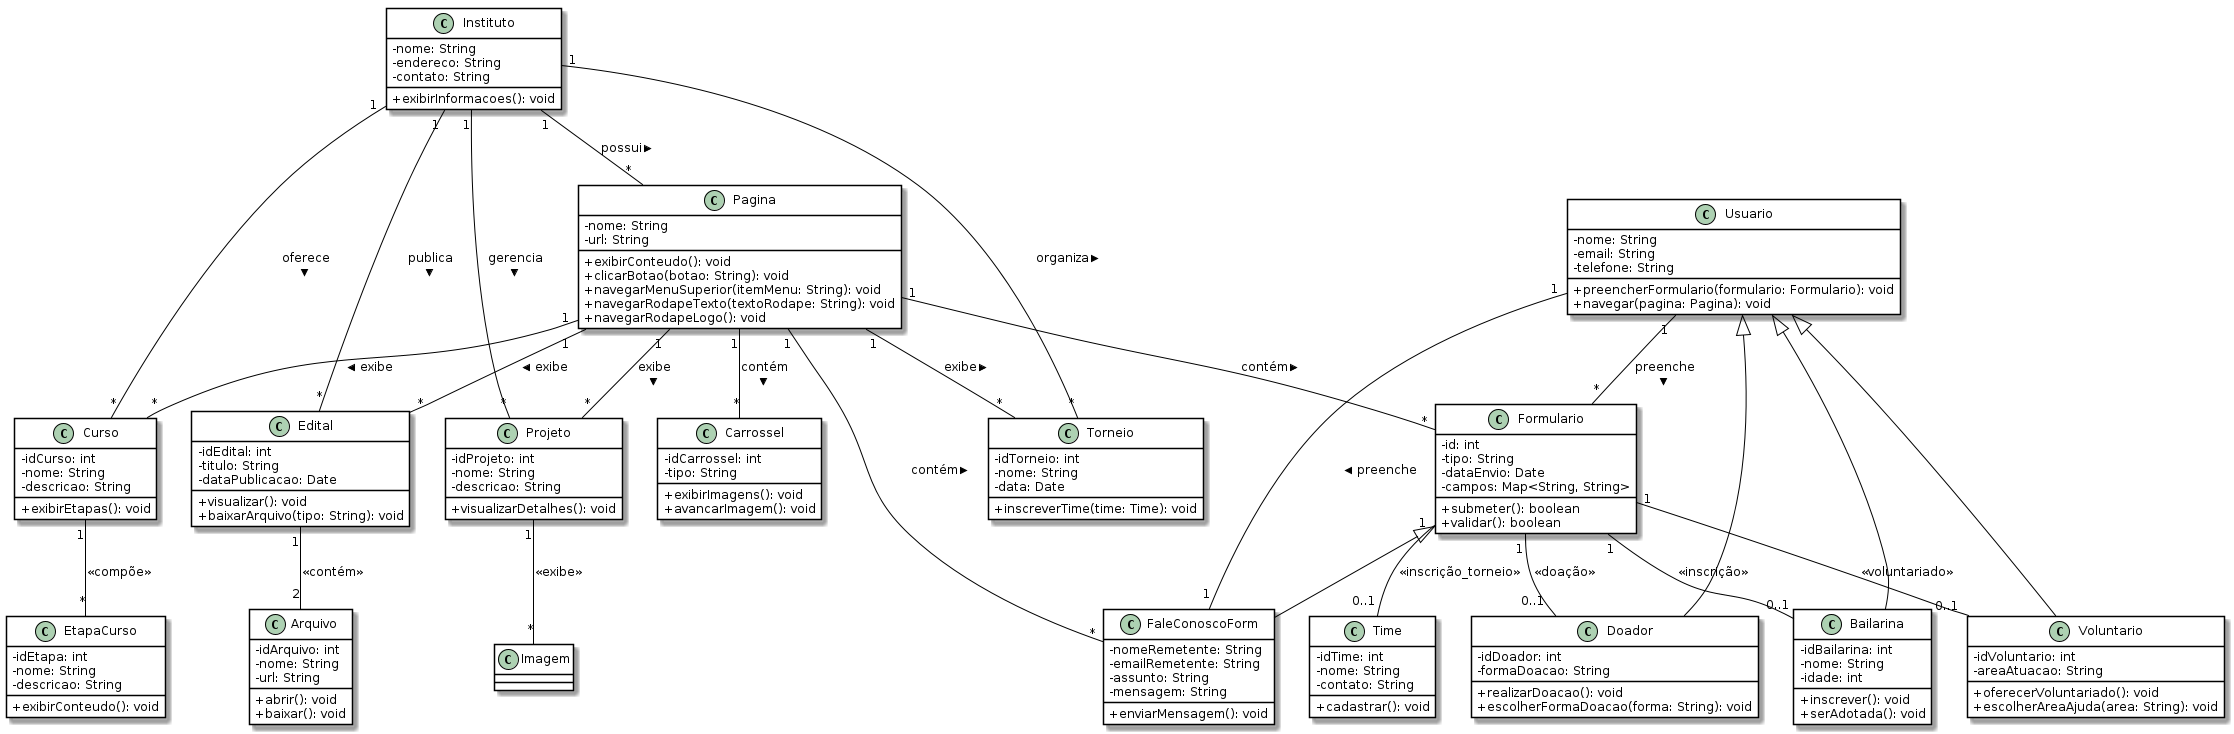

The diagram above was rendered by PlantUML. Its source (embedded in the PNG):
@startuml

skinparam classAttributeIconSize 0
skinparam classArrowColor #000000
skinparam classBorderColor #000000
skinparam classBackgroundColor #FFFFFF
skinparam classFontColor #000000
skinparam defaultFontName "Arial"
skinparam defaultFontSize 12

class Usuario {
  - nome: String
  - email: String
  - telefone: String
  + preencherFormulario(formulario: Formulario): void
  + navegar(pagina: Pagina): void
}

class Pagina {
  - nome: String
  - url: String
  + exibirConteudo(): void
  + clicarBotao(botao: String): void
  + navegarMenuSuperior(itemMenu: String): void
  + navegarRodapeTexto(textoRodape: String): void
  + navegarRodapeLogo(): void
}

class Formulario {
  - id: int
  - tipo: String
  - dataEnvio: Date
  - campos: Map<String, String>
  + submeter(): boolean
  + validar(): boolean
}

class FaleConoscoForm extends Formulario {
  - nomeRemetente: String
  - emailRemetente: String
  - assunto: String
  - mensagem: String
  + enviarMensagem(): void
}

class Instituto {
  - nome: String
  - endereco: String
  - contato: String
  + exibirInformacoes(): void
}

class Bailarina {
  - idBailarina: int
  - nome: String
  - idade: int
  + inscrever(): void
  + serAdotada(): void
}

class Doador {
  - idDoador: int
  - formaDoacao: String
  + realizarDoacao(): void
  + escolherFormaDoacao(forma: String): void
}

class Voluntario {
  - idVoluntario: int
  - areaAtuacao: String
  + oferecerVoluntariado(): void
  + escolherAreaAjuda(area: String): void
}

class Projeto {
  - idProjeto: int
  - nome: String
  - descricao: String
  + visualizarDetalhes(): void
}

class Carrossel {
  - idCarrossel: int
  - tipo: String
  + exibirImagens(): void
  + avancarImagem(): void
}

class Edital {
  - idEdital: int
  - titulo: String
  - dataPublicacao: Date
  + visualizar(): void
  + baixarArquivo(tipo: String): void
}

class Torneio {
  - idTorneio: int
  - nome: String
  - data: Date
  + inscreverTime(time: Time): void
}

class Time {
  - idTime: int
  - nome: String
  - contato: String
  + cadastrar(): void
}

class Curso {
  - idCurso: int
  - nome: String
  - descricao: String
  + exibirEtapas(): void
}

class EtapaCurso {
  - idEtapa: int
  - nome: String
  - descricao: String
  + exibirConteudo(): void
}

class Arquivo {
  - idArquivo: int
  - nome: String
  - url: String
  + abrir(): void
  + baixar(): void
}


Usuario "1" -- "*" Formulario : preenche >
Usuario "1" -- "1" FaleConoscoForm : preenche >

Pagina "1" -- "*" Formulario : contém >
Pagina "1" -- "*" FaleConoscoForm : contém >
Pagina "1" -- "*" Carrossel : contém >
Pagina "1" -- "*" Projeto : exibe >
Pagina "1" -- "*" Edital : exibe >
Pagina "1" -- "*" Torneio : exibe >
Pagina "1" -- "*" Curso : exibe >

Instituto "1" -- "*" Pagina : possui >
Instituto "1" -- "*" Projeto : gerencia >
Instituto "1" -- "*" Edital : publica >
Instituto "1" -- "*" Torneio : organiza >
Instituto "1" -- "*" Curso : oferece >

Formulario "1" -- "0..1" Bailarina : <<inscrição>>
Formulario "1" -- "0..1" Doador : <<doação>>
Formulario "1" -- "0..1" Voluntario : <<voluntariado>>
Formulario "1" -- "0..1" Time : <<inscrição_torneio>>

Projeto "1" -- "*" Imagem : <<exibe>>

Edital "1" -- "2" Arquivo : <<contém>>

Curso "1" -- "*" EtapaCurso : <<compõe>>

Usuario <|-- Doador
Usuario <|-- Voluntario
Usuario <|-- Bailarina

@enduml